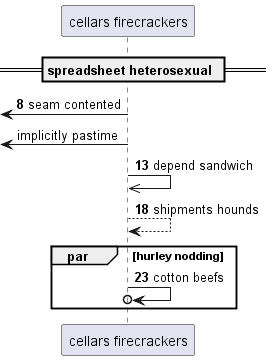

The diagram above was rendered by PlantUML. Its source (embedded in the PNG):
@startuml
participant "cellars firecrackers" as 0
== spreadsheet heterosexual ==
autonumber 8 5
 [<- 0: seam contented
autonumber stop
 [<- 0: implicitly pastime
autonumber resume
0 ->> 0: depend sandwich
0 --> 0: shipments hounds
par hurley nodding
0 ->o 0: cotton beefs
autonumber stop
end
@enduml